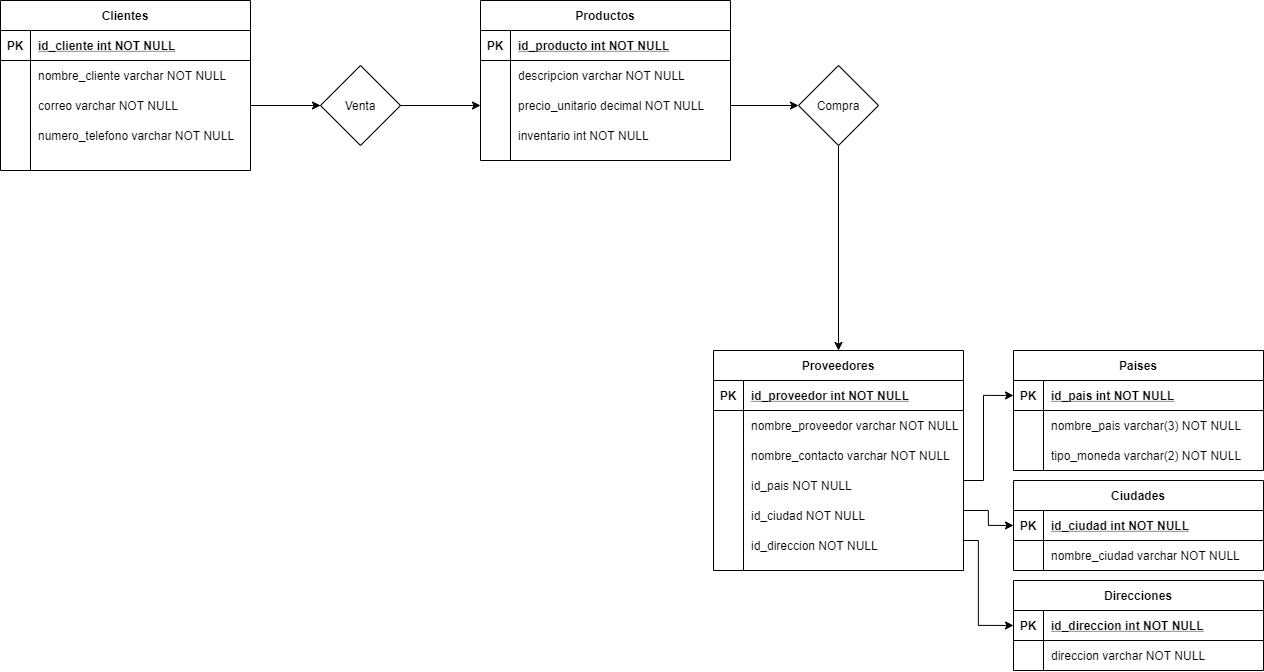

The diagram above was exported from draw.io. Its source (the exported page's mxGraphModel, read from the mxfile embedded in the PNG):
<mxGraphModel dx="2591" dy="1486" grid="1" gridSize="10" guides="1" tooltips="1" connect="1" arrows="1" fold="1" page="1" pageScale="1" pageWidth="850" pageHeight="1100" math="0" shadow="0" extFonts="Permanent Marker^https://fonts.googleapis.com/css?family=Permanent+Marker">
  <root>
    <mxCell id="0" />
    <mxCell id="1" parent="0" />
    <mxCell id="j1hkjRLKMp85_sPKMtzT-56" style="edgeStyle=orthogonalEdgeStyle;rounded=0;orthogonalLoop=1;jettySize=auto;html=1;entryX=0;entryY=0.5;entryDx=0;entryDy=0;" edge="1" parent="1" source="j1hkjRLKMp85_sPKMtzT-1" target="j1hkjRLKMp85_sPKMtzT-38">
      <mxGeometry relative="1" as="geometry">
        <Array as="points">
          <mxPoint x="1198" y="700" />
          <mxPoint x="1198" y="715" />
        </Array>
      </mxGeometry>
    </mxCell>
    <mxCell id="j1hkjRLKMp85_sPKMtzT-31" value="" style="shape=partialRectangle;overflow=hidden;connectable=0;fillColor=none;top=0;left=0;bottom=0;right=0;" vertex="1" parent="1">
      <mxGeometry x="923" y="660" width="30" height="30" as="geometry" />
    </mxCell>
    <mxCell id="j1hkjRLKMp85_sPKMtzT-32" value="id_pais NOT NULL" style="shape=partialRectangle;overflow=hidden;connectable=0;fillColor=none;top=0;left=0;bottom=0;right=0;align=left;spacingLeft=6;" vertex="1" parent="1">
      <mxGeometry x="953" y="660" width="220" height="30" as="geometry" />
    </mxCell>
    <mxCell id="j1hkjRLKMp85_sPKMtzT-33" value="id_ciudad NOT NULL" style="shape=partialRectangle;overflow=hidden;connectable=0;fillColor=none;top=0;left=0;bottom=0;right=0;align=left;spacingLeft=6;" vertex="1" parent="1">
      <mxGeometry x="953" y="690" width="220" height="30" as="geometry" />
    </mxCell>
    <mxCell id="j1hkjRLKMp85_sPKMtzT-35" value="id_direccion NOT NULL" style="shape=partialRectangle;overflow=hidden;connectable=0;fillColor=none;top=0;left=0;bottom=0;right=0;align=left;spacingLeft=6;" vertex="1" parent="1">
      <mxGeometry x="953" y="720" width="220" height="30" as="geometry" />
    </mxCell>
    <mxCell id="j1hkjRLKMp85_sPKMtzT-54" style="edgeStyle=orthogonalEdgeStyle;rounded=0;orthogonalLoop=1;jettySize=auto;html=1;entryX=0;entryY=0.5;entryDx=0;entryDy=0;" edge="1" parent="1" target="j1hkjRLKMp85_sPKMtzT-22">
      <mxGeometry relative="1" as="geometry">
        <mxPoint x="1173" y="670" as="sourcePoint" />
        <Array as="points">
          <mxPoint x="1193" y="670" />
          <mxPoint x="1193" y="585" />
        </Array>
      </mxGeometry>
    </mxCell>
    <mxCell id="j1hkjRLKMp85_sPKMtzT-57" style="edgeStyle=orthogonalEdgeStyle;rounded=0;orthogonalLoop=1;jettySize=auto;html=1;entryX=0;entryY=0.5;entryDx=0;entryDy=0;" edge="1" parent="1" target="j1hkjRLKMp85_sPKMtzT-48">
      <mxGeometry relative="1" as="geometry">
        <mxPoint x="1213" y="780" as="targetPoint" />
        <mxPoint x="1173" y="730" as="sourcePoint" />
        <Array as="points">
          <mxPoint x="1188" y="730" />
          <mxPoint x="1188" y="815" />
        </Array>
      </mxGeometry>
    </mxCell>
    <mxCell id="j1hkjRLKMp85_sPKMtzT-77" style="edgeStyle=none;rounded=0;orthogonalLoop=1;jettySize=auto;html=1;" edge="1" parent="1" source="j1hkjRLKMp85_sPKMtzT-58" target="j1hkjRLKMp85_sPKMtzT-1">
      <mxGeometry relative="1" as="geometry" />
    </mxCell>
    <mxCell id="j1hkjRLKMp85_sPKMtzT-58" value="Compra" style="rhombus;whiteSpace=wrap;html=1;" vertex="1" parent="1">
      <mxGeometry x="1008" y="255" width="80" height="80" as="geometry" />
    </mxCell>
    <mxCell id="j1hkjRLKMp85_sPKMtzT-85" style="edgeStyle=none;rounded=0;orthogonalLoop=1;jettySize=auto;html=1;exitX=0;exitY=0.5;exitDx=0;exitDy=0;" edge="1" parent="1" source="j1hkjRLKMp85_sPKMtzT-59" target="j1hkjRLKMp85_sPKMtzT-59">
      <mxGeometry relative="1" as="geometry">
        <Array as="points">
          <mxPoint x="460" y="295" />
        </Array>
      </mxGeometry>
    </mxCell>
    <mxCell id="j1hkjRLKMp85_sPKMtzT-59" value="Venta" style="rhombus;whiteSpace=wrap;html=1;" vertex="1" parent="1">
      <mxGeometry x="530" y="255" width="80" height="80" as="geometry" />
    </mxCell>
    <mxCell id="j1hkjRLKMp85_sPKMtzT-76" style="edgeStyle=none;rounded=0;orthogonalLoop=1;jettySize=auto;html=1;exitX=1;exitY=0.5;exitDx=0;exitDy=0;" edge="1" parent="1" source="j1hkjRLKMp85_sPKMtzT-67" target="j1hkjRLKMp85_sPKMtzT-58">
      <mxGeometry relative="1" as="geometry" />
    </mxCell>
    <mxCell id="j1hkjRLKMp85_sPKMtzT-78" style="edgeStyle=none;rounded=0;orthogonalLoop=1;jettySize=auto;html=1;exitX=1;exitY=0.5;exitDx=0;exitDy=0;entryX=0;entryY=0.5;entryDx=0;entryDy=0;" edge="1" parent="1" target="j1hkjRLKMp85_sPKMtzT-67">
      <mxGeometry relative="1" as="geometry">
        <mxPoint x="610" y="295" as="sourcePoint" />
      </mxGeometry>
    </mxCell>
    <mxCell id="j1hkjRLKMp85_sPKMtzT-1" value="Proveedores" style="shape=table;startSize=30;container=1;collapsible=1;childLayout=tableLayout;fixedRows=1;rowLines=0;fontStyle=1;align=center;resizeLast=1;" vertex="1" parent="1">
      <mxGeometry x="923" y="540" width="250" height="220" as="geometry" />
    </mxCell>
    <mxCell id="j1hkjRLKMp85_sPKMtzT-2" value="" style="shape=partialRectangle;collapsible=0;dropTarget=0;pointerEvents=0;fillColor=none;points=[[0,0.5],[1,0.5]];portConstraint=eastwest;top=0;left=0;right=0;bottom=1;" vertex="1" parent="j1hkjRLKMp85_sPKMtzT-1">
      <mxGeometry y="30" width="250" height="30" as="geometry" />
    </mxCell>
    <mxCell id="j1hkjRLKMp85_sPKMtzT-3" value="PK" style="shape=partialRectangle;overflow=hidden;connectable=0;fillColor=none;top=0;left=0;bottom=0;right=0;fontStyle=1;" vertex="1" parent="j1hkjRLKMp85_sPKMtzT-2">
      <mxGeometry width="30" height="30" as="geometry" />
    </mxCell>
    <mxCell id="j1hkjRLKMp85_sPKMtzT-4" value="id_proveedor int NOT NULL " style="shape=partialRectangle;overflow=hidden;connectable=0;fillColor=none;top=0;left=0;bottom=0;right=0;align=left;spacingLeft=6;fontStyle=5;" vertex="1" parent="j1hkjRLKMp85_sPKMtzT-2">
      <mxGeometry x="30" width="220" height="30" as="geometry" />
    </mxCell>
    <mxCell id="j1hkjRLKMp85_sPKMtzT-5" value="" style="shape=partialRectangle;collapsible=0;dropTarget=0;pointerEvents=0;fillColor=none;points=[[0,0.5],[1,0.5]];portConstraint=eastwest;top=0;left=0;right=0;bottom=0;" vertex="1" parent="j1hkjRLKMp85_sPKMtzT-1">
      <mxGeometry y="60" width="250" height="30" as="geometry" />
    </mxCell>
    <mxCell id="j1hkjRLKMp85_sPKMtzT-6" value="" style="shape=partialRectangle;overflow=hidden;connectable=0;fillColor=none;top=0;left=0;bottom=0;right=0;" vertex="1" parent="j1hkjRLKMp85_sPKMtzT-5">
      <mxGeometry width="30" height="30" as="geometry" />
    </mxCell>
    <mxCell id="j1hkjRLKMp85_sPKMtzT-7" value="nombre_proveedor varchar NOT NULL" style="shape=partialRectangle;overflow=hidden;connectable=0;fillColor=none;top=0;left=0;bottom=0;right=0;align=left;spacingLeft=6;" vertex="1" parent="j1hkjRLKMp85_sPKMtzT-5">
      <mxGeometry x="30" width="220" height="30" as="geometry" />
    </mxCell>
    <mxCell id="j1hkjRLKMp85_sPKMtzT-8" value="" style="shape=partialRectangle;collapsible=0;dropTarget=0;pointerEvents=0;fillColor=none;points=[[0,0.5],[1,0.5]];portConstraint=eastwest;top=0;left=0;right=0;bottom=0;" vertex="1" parent="j1hkjRLKMp85_sPKMtzT-1">
      <mxGeometry y="90" width="250" height="30" as="geometry" />
    </mxCell>
    <mxCell id="j1hkjRLKMp85_sPKMtzT-9" value="" style="shape=partialRectangle;overflow=hidden;connectable=0;fillColor=none;top=0;left=0;bottom=0;right=0;" vertex="1" parent="j1hkjRLKMp85_sPKMtzT-8">
      <mxGeometry width="30" height="30" as="geometry" />
    </mxCell>
    <mxCell id="j1hkjRLKMp85_sPKMtzT-10" value="nombre_contacto varchar NOT NULL" style="shape=partialRectangle;overflow=hidden;connectable=0;fillColor=none;top=0;left=0;bottom=0;right=0;align=left;spacingLeft=6;" vertex="1" parent="j1hkjRLKMp85_sPKMtzT-8">
      <mxGeometry x="30" width="220" height="30" as="geometry" />
    </mxCell>
    <mxCell id="j1hkjRLKMp85_sPKMtzT-21" value="Paises" style="shape=table;startSize=30;container=1;collapsible=1;childLayout=tableLayout;fixedRows=1;rowLines=0;fontStyle=1;align=center;resizeLast=1;" vertex="1" parent="1">
      <mxGeometry x="1223" y="540" width="250" height="120" as="geometry" />
    </mxCell>
    <mxCell id="j1hkjRLKMp85_sPKMtzT-22" value="" style="shape=partialRectangle;collapsible=0;dropTarget=0;pointerEvents=0;fillColor=none;points=[[0,0.5],[1,0.5]];portConstraint=eastwest;top=0;left=0;right=0;bottom=1;" vertex="1" parent="j1hkjRLKMp85_sPKMtzT-21">
      <mxGeometry y="30" width="250" height="30" as="geometry" />
    </mxCell>
    <mxCell id="j1hkjRLKMp85_sPKMtzT-23" value="PK" style="shape=partialRectangle;overflow=hidden;connectable=0;fillColor=none;top=0;left=0;bottom=0;right=0;fontStyle=1;" vertex="1" parent="j1hkjRLKMp85_sPKMtzT-22">
      <mxGeometry width="30" height="30" as="geometry" />
    </mxCell>
    <mxCell id="j1hkjRLKMp85_sPKMtzT-24" value="id_pais int NOT NULL " style="shape=partialRectangle;overflow=hidden;connectable=0;fillColor=none;top=0;left=0;bottom=0;right=0;align=left;spacingLeft=6;fontStyle=5;" vertex="1" parent="j1hkjRLKMp85_sPKMtzT-22">
      <mxGeometry x="30" width="220" height="30" as="geometry" />
    </mxCell>
    <mxCell id="j1hkjRLKMp85_sPKMtzT-25" value="" style="shape=partialRectangle;collapsible=0;dropTarget=0;pointerEvents=0;fillColor=none;points=[[0,0.5],[1,0.5]];portConstraint=eastwest;top=0;left=0;right=0;bottom=0;" vertex="1" parent="j1hkjRLKMp85_sPKMtzT-21">
      <mxGeometry y="60" width="250" height="30" as="geometry" />
    </mxCell>
    <mxCell id="j1hkjRLKMp85_sPKMtzT-26" value="" style="shape=partialRectangle;overflow=hidden;connectable=0;fillColor=none;top=0;left=0;bottom=0;right=0;" vertex="1" parent="j1hkjRLKMp85_sPKMtzT-25">
      <mxGeometry width="30" height="30" as="geometry" />
    </mxCell>
    <mxCell id="j1hkjRLKMp85_sPKMtzT-27" value="nombre_pais varchar(3) NOT NULL" style="shape=partialRectangle;overflow=hidden;connectable=0;fillColor=none;top=0;left=0;bottom=0;right=0;align=left;spacingLeft=6;" vertex="1" parent="j1hkjRLKMp85_sPKMtzT-25">
      <mxGeometry x="30" width="220" height="30" as="geometry" />
    </mxCell>
    <mxCell id="j1hkjRLKMp85_sPKMtzT-28" value="" style="shape=partialRectangle;collapsible=0;dropTarget=0;pointerEvents=0;fillColor=none;points=[[0,0.5],[1,0.5]];portConstraint=eastwest;top=0;left=0;right=0;bottom=0;" vertex="1" parent="j1hkjRLKMp85_sPKMtzT-21">
      <mxGeometry y="90" width="250" height="30" as="geometry" />
    </mxCell>
    <mxCell id="j1hkjRLKMp85_sPKMtzT-29" value="" style="shape=partialRectangle;overflow=hidden;connectable=0;fillColor=none;top=0;left=0;bottom=0;right=0;" vertex="1" parent="j1hkjRLKMp85_sPKMtzT-28">
      <mxGeometry width="30" height="30" as="geometry" />
    </mxCell>
    <mxCell id="j1hkjRLKMp85_sPKMtzT-30" value="tipo_moneda varchar(2) NOT NULL" style="shape=partialRectangle;overflow=hidden;connectable=0;fillColor=none;top=0;left=0;bottom=0;right=0;align=left;spacingLeft=6;" vertex="1" parent="j1hkjRLKMp85_sPKMtzT-28">
      <mxGeometry x="30" width="220" height="30" as="geometry" />
    </mxCell>
    <mxCell id="j1hkjRLKMp85_sPKMtzT-37" value="Ciudades" style="shape=table;startSize=30;container=1;collapsible=1;childLayout=tableLayout;fixedRows=1;rowLines=0;fontStyle=1;align=center;resizeLast=1;" vertex="1" parent="1">
      <mxGeometry x="1223" y="670" width="250" height="90" as="geometry" />
    </mxCell>
    <mxCell id="j1hkjRLKMp85_sPKMtzT-38" value="" style="shape=partialRectangle;collapsible=0;dropTarget=0;pointerEvents=0;fillColor=none;points=[[0,0.5],[1,0.5]];portConstraint=eastwest;top=0;left=0;right=0;bottom=1;" vertex="1" parent="j1hkjRLKMp85_sPKMtzT-37">
      <mxGeometry y="30" width="250" height="30" as="geometry" />
    </mxCell>
    <mxCell id="j1hkjRLKMp85_sPKMtzT-39" value="PK" style="shape=partialRectangle;overflow=hidden;connectable=0;fillColor=none;top=0;left=0;bottom=0;right=0;fontStyle=1;" vertex="1" parent="j1hkjRLKMp85_sPKMtzT-38">
      <mxGeometry width="30" height="30" as="geometry" />
    </mxCell>
    <mxCell id="j1hkjRLKMp85_sPKMtzT-40" value="id_ciudad int NOT NULL " style="shape=partialRectangle;overflow=hidden;connectable=0;fillColor=none;top=0;left=0;bottom=0;right=0;align=left;spacingLeft=6;fontStyle=5;" vertex="1" parent="j1hkjRLKMp85_sPKMtzT-38">
      <mxGeometry x="30" width="220" height="30" as="geometry" />
    </mxCell>
    <mxCell id="j1hkjRLKMp85_sPKMtzT-41" value="" style="shape=partialRectangle;collapsible=0;dropTarget=0;pointerEvents=0;fillColor=none;points=[[0,0.5],[1,0.5]];portConstraint=eastwest;top=0;left=0;right=0;bottom=0;" vertex="1" parent="j1hkjRLKMp85_sPKMtzT-37">
      <mxGeometry y="60" width="250" height="30" as="geometry" />
    </mxCell>
    <mxCell id="j1hkjRLKMp85_sPKMtzT-42" value="" style="shape=partialRectangle;overflow=hidden;connectable=0;fillColor=none;top=0;left=0;bottom=0;right=0;" vertex="1" parent="j1hkjRLKMp85_sPKMtzT-41">
      <mxGeometry width="30" height="30" as="geometry" />
    </mxCell>
    <mxCell id="j1hkjRLKMp85_sPKMtzT-43" value="nombre_ciudad varchar NOT NULL" style="shape=partialRectangle;overflow=hidden;connectable=0;fillColor=none;top=0;left=0;bottom=0;right=0;align=left;spacingLeft=6;" vertex="1" parent="j1hkjRLKMp85_sPKMtzT-41">
      <mxGeometry x="30" width="220" height="30" as="geometry" />
    </mxCell>
    <mxCell id="j1hkjRLKMp85_sPKMtzT-47" value="Direcciones" style="shape=table;startSize=30;container=1;collapsible=1;childLayout=tableLayout;fixedRows=1;rowLines=0;fontStyle=1;align=center;resizeLast=1;" vertex="1" parent="1">
      <mxGeometry x="1223" y="770" width="250" height="90" as="geometry" />
    </mxCell>
    <mxCell id="j1hkjRLKMp85_sPKMtzT-48" value="" style="shape=partialRectangle;collapsible=0;dropTarget=0;pointerEvents=0;fillColor=none;points=[[0,0.5],[1,0.5]];portConstraint=eastwest;top=0;left=0;right=0;bottom=1;" vertex="1" parent="j1hkjRLKMp85_sPKMtzT-47">
      <mxGeometry y="30" width="250" height="30" as="geometry" />
    </mxCell>
    <mxCell id="j1hkjRLKMp85_sPKMtzT-49" value="PK" style="shape=partialRectangle;overflow=hidden;connectable=0;fillColor=none;top=0;left=0;bottom=0;right=0;fontStyle=1;" vertex="1" parent="j1hkjRLKMp85_sPKMtzT-48">
      <mxGeometry width="30" height="30" as="geometry" />
    </mxCell>
    <mxCell id="j1hkjRLKMp85_sPKMtzT-50" value="id_direccion int NOT NULL " style="shape=partialRectangle;overflow=hidden;connectable=0;fillColor=none;top=0;left=0;bottom=0;right=0;align=left;spacingLeft=6;fontStyle=5;" vertex="1" parent="j1hkjRLKMp85_sPKMtzT-48">
      <mxGeometry x="30" width="220" height="30" as="geometry" />
    </mxCell>
    <mxCell id="j1hkjRLKMp85_sPKMtzT-51" value="" style="shape=partialRectangle;collapsible=0;dropTarget=0;pointerEvents=0;fillColor=none;points=[[0,0.5],[1,0.5]];portConstraint=eastwest;top=0;left=0;right=0;bottom=0;" vertex="1" parent="j1hkjRLKMp85_sPKMtzT-47">
      <mxGeometry y="60" width="250" height="30" as="geometry" />
    </mxCell>
    <mxCell id="j1hkjRLKMp85_sPKMtzT-52" value="" style="shape=partialRectangle;overflow=hidden;connectable=0;fillColor=none;top=0;left=0;bottom=0;right=0;" vertex="1" parent="j1hkjRLKMp85_sPKMtzT-51">
      <mxGeometry width="30" height="30" as="geometry" />
    </mxCell>
    <mxCell id="j1hkjRLKMp85_sPKMtzT-53" value="direccion varchar NOT NULL" style="shape=partialRectangle;overflow=hidden;connectable=0;fillColor=none;top=0;left=0;bottom=0;right=0;align=left;spacingLeft=6;" vertex="1" parent="j1hkjRLKMp85_sPKMtzT-51">
      <mxGeometry x="30" width="220" height="30" as="geometry" />
    </mxCell>
    <mxCell id="j1hkjRLKMp85_sPKMtzT-60" value="Productos" style="shape=table;startSize=30;container=1;collapsible=1;childLayout=tableLayout;fixedRows=1;rowLines=0;fontStyle=1;align=center;resizeLast=1;" vertex="1" parent="1">
      <mxGeometry x="690" y="190" width="250" height="160" as="geometry" />
    </mxCell>
    <mxCell id="j1hkjRLKMp85_sPKMtzT-61" value="" style="shape=partialRectangle;collapsible=0;dropTarget=0;pointerEvents=0;fillColor=none;points=[[0,0.5],[1,0.5]];portConstraint=eastwest;top=0;left=0;right=0;bottom=1;" vertex="1" parent="j1hkjRLKMp85_sPKMtzT-60">
      <mxGeometry y="30" width="250" height="30" as="geometry" />
    </mxCell>
    <mxCell id="j1hkjRLKMp85_sPKMtzT-62" value="PK" style="shape=partialRectangle;overflow=hidden;connectable=0;fillColor=none;top=0;left=0;bottom=0;right=0;fontStyle=1;" vertex="1" parent="j1hkjRLKMp85_sPKMtzT-61">
      <mxGeometry width="30" height="30" as="geometry" />
    </mxCell>
    <mxCell id="j1hkjRLKMp85_sPKMtzT-63" value="id_producto int NOT NULL " style="shape=partialRectangle;overflow=hidden;connectable=0;fillColor=none;top=0;left=0;bottom=0;right=0;align=left;spacingLeft=6;fontStyle=5;" vertex="1" parent="j1hkjRLKMp85_sPKMtzT-61">
      <mxGeometry x="30" width="220" height="30" as="geometry" />
    </mxCell>
    <mxCell id="j1hkjRLKMp85_sPKMtzT-64" value="" style="shape=partialRectangle;collapsible=0;dropTarget=0;pointerEvents=0;fillColor=none;points=[[0,0.5],[1,0.5]];portConstraint=eastwest;top=0;left=0;right=0;bottom=0;" vertex="1" parent="j1hkjRLKMp85_sPKMtzT-60">
      <mxGeometry y="60" width="250" height="30" as="geometry" />
    </mxCell>
    <mxCell id="j1hkjRLKMp85_sPKMtzT-65" value="" style="shape=partialRectangle;overflow=hidden;connectable=0;fillColor=none;top=0;left=0;bottom=0;right=0;" vertex="1" parent="j1hkjRLKMp85_sPKMtzT-64">
      <mxGeometry width="30" height="30" as="geometry" />
    </mxCell>
    <mxCell id="j1hkjRLKMp85_sPKMtzT-66" value="descripcion varchar NOT NULL" style="shape=partialRectangle;overflow=hidden;connectable=0;fillColor=none;top=0;left=0;bottom=0;right=0;align=left;spacingLeft=6;" vertex="1" parent="j1hkjRLKMp85_sPKMtzT-64">
      <mxGeometry x="30" width="220" height="30" as="geometry" />
    </mxCell>
    <mxCell id="j1hkjRLKMp85_sPKMtzT-67" value="" style="shape=partialRectangle;collapsible=0;dropTarget=0;pointerEvents=0;fillColor=none;points=[[0,0.5],[1,0.5]];portConstraint=eastwest;top=0;left=0;right=0;bottom=0;" vertex="1" parent="j1hkjRLKMp85_sPKMtzT-60">
      <mxGeometry y="90" width="250" height="30" as="geometry" />
    </mxCell>
    <mxCell id="j1hkjRLKMp85_sPKMtzT-68" value="" style="shape=partialRectangle;overflow=hidden;connectable=0;fillColor=none;top=0;left=0;bottom=0;right=0;" vertex="1" parent="j1hkjRLKMp85_sPKMtzT-67">
      <mxGeometry width="30" height="30" as="geometry" />
    </mxCell>
    <mxCell id="j1hkjRLKMp85_sPKMtzT-69" value="precio_unitario decimal NOT NULL" style="shape=partialRectangle;overflow=hidden;connectable=0;fillColor=none;top=0;left=0;bottom=0;right=0;align=left;spacingLeft=6;" vertex="1" parent="j1hkjRLKMp85_sPKMtzT-67">
      <mxGeometry x="30" width="220" height="30" as="geometry" />
    </mxCell>
    <mxCell id="j1hkjRLKMp85_sPKMtzT-73" value="" style="shape=partialRectangle;collapsible=0;dropTarget=0;pointerEvents=0;fillColor=none;points=[[0,0.5],[1,0.5]];portConstraint=eastwest;top=0;left=0;right=0;bottom=0;" vertex="1" parent="j1hkjRLKMp85_sPKMtzT-60">
      <mxGeometry y="120" width="250" height="30" as="geometry" />
    </mxCell>
    <mxCell id="j1hkjRLKMp85_sPKMtzT-74" value="" style="shape=partialRectangle;overflow=hidden;connectable=0;fillColor=none;top=0;left=0;bottom=0;right=0;" vertex="1" parent="j1hkjRLKMp85_sPKMtzT-73">
      <mxGeometry width="30" height="30" as="geometry" />
    </mxCell>
    <mxCell id="j1hkjRLKMp85_sPKMtzT-75" value="inventario int NOT NULL" style="shape=partialRectangle;overflow=hidden;connectable=0;fillColor=none;top=0;left=0;bottom=0;right=0;align=left;spacingLeft=6;" vertex="1" parent="j1hkjRLKMp85_sPKMtzT-73">
      <mxGeometry x="30" width="220" height="30" as="geometry" />
    </mxCell>
    <mxCell id="C-vyLk0tnHw3VtMMgP7b-23" value="Clientes" style="shape=table;startSize=30;container=1;collapsible=1;childLayout=tableLayout;fixedRows=1;rowLines=0;fontStyle=1;align=center;resizeLast=1;" parent="1" vertex="1">
      <mxGeometry x="210" y="190" width="250" height="170" as="geometry" />
    </mxCell>
    <mxCell id="C-vyLk0tnHw3VtMMgP7b-24" value="" style="shape=partialRectangle;collapsible=0;dropTarget=0;pointerEvents=0;fillColor=none;points=[[0,0.5],[1,0.5]];portConstraint=eastwest;top=0;left=0;right=0;bottom=1;" parent="C-vyLk0tnHw3VtMMgP7b-23" vertex="1">
      <mxGeometry y="30" width="250" height="30" as="geometry" />
    </mxCell>
    <mxCell id="C-vyLk0tnHw3VtMMgP7b-25" value="PK" style="shape=partialRectangle;overflow=hidden;connectable=0;fillColor=none;top=0;left=0;bottom=0;right=0;fontStyle=1;" parent="C-vyLk0tnHw3VtMMgP7b-24" vertex="1">
      <mxGeometry width="30" height="30" as="geometry" />
    </mxCell>
    <mxCell id="C-vyLk0tnHw3VtMMgP7b-26" value="id_cliente int NOT NULL " style="shape=partialRectangle;overflow=hidden;connectable=0;fillColor=none;top=0;left=0;bottom=0;right=0;align=left;spacingLeft=6;fontStyle=5;" parent="C-vyLk0tnHw3VtMMgP7b-24" vertex="1">
      <mxGeometry x="30" width="220" height="30" as="geometry" />
    </mxCell>
    <mxCell id="C-vyLk0tnHw3VtMMgP7b-27" value="" style="shape=partialRectangle;collapsible=0;dropTarget=0;pointerEvents=0;fillColor=none;points=[[0,0.5],[1,0.5]];portConstraint=eastwest;top=0;left=0;right=0;bottom=0;" parent="C-vyLk0tnHw3VtMMgP7b-23" vertex="1">
      <mxGeometry y="60" width="250" height="30" as="geometry" />
    </mxCell>
    <mxCell id="C-vyLk0tnHw3VtMMgP7b-28" value="" style="shape=partialRectangle;overflow=hidden;connectable=0;fillColor=none;top=0;left=0;bottom=0;right=0;" parent="C-vyLk0tnHw3VtMMgP7b-27" vertex="1">
      <mxGeometry width="30" height="30" as="geometry" />
    </mxCell>
    <mxCell id="C-vyLk0tnHw3VtMMgP7b-29" value="nombre_cliente varchar NOT NULL" style="shape=partialRectangle;overflow=hidden;connectable=0;fillColor=none;top=0;left=0;bottom=0;right=0;align=left;spacingLeft=6;" parent="C-vyLk0tnHw3VtMMgP7b-27" vertex="1">
      <mxGeometry x="30" width="220" height="30" as="geometry" />
    </mxCell>
    <mxCell id="j1hkjRLKMp85_sPKMtzT-79" value="" style="shape=partialRectangle;collapsible=0;dropTarget=0;pointerEvents=0;fillColor=none;points=[[0,0.5],[1,0.5]];portConstraint=eastwest;top=0;left=0;right=0;bottom=0;" vertex="1" parent="C-vyLk0tnHw3VtMMgP7b-23">
      <mxGeometry y="90" width="250" height="30" as="geometry" />
    </mxCell>
    <mxCell id="j1hkjRLKMp85_sPKMtzT-80" value="" style="shape=partialRectangle;overflow=hidden;connectable=0;fillColor=none;top=0;left=0;bottom=0;right=0;" vertex="1" parent="j1hkjRLKMp85_sPKMtzT-79">
      <mxGeometry width="30" height="30" as="geometry" />
    </mxCell>
    <mxCell id="j1hkjRLKMp85_sPKMtzT-81" value="correo varchar NOT NULL" style="shape=partialRectangle;overflow=hidden;connectable=0;fillColor=none;top=0;left=0;bottom=0;right=0;align=left;spacingLeft=6;" vertex="1" parent="j1hkjRLKMp85_sPKMtzT-79">
      <mxGeometry x="30" width="220" height="30" as="geometry" />
    </mxCell>
    <mxCell id="j1hkjRLKMp85_sPKMtzT-82" value="" style="shape=partialRectangle;collapsible=0;dropTarget=0;pointerEvents=0;fillColor=none;points=[[0,0.5],[1,0.5]];portConstraint=eastwest;top=0;left=0;right=0;bottom=0;" vertex="1" parent="C-vyLk0tnHw3VtMMgP7b-23">
      <mxGeometry y="120" width="250" height="30" as="geometry" />
    </mxCell>
    <mxCell id="j1hkjRLKMp85_sPKMtzT-83" value="" style="shape=partialRectangle;overflow=hidden;connectable=0;fillColor=none;top=0;left=0;bottom=0;right=0;" vertex="1" parent="j1hkjRLKMp85_sPKMtzT-82">
      <mxGeometry width="30" height="30" as="geometry" />
    </mxCell>
    <mxCell id="j1hkjRLKMp85_sPKMtzT-84" value="numero_telefono varchar NOT NULL" style="shape=partialRectangle;overflow=hidden;connectable=0;fillColor=none;top=0;left=0;bottom=0;right=0;align=left;spacingLeft=6;" vertex="1" parent="j1hkjRLKMp85_sPKMtzT-82">
      <mxGeometry x="30" width="220" height="30" as="geometry" />
    </mxCell>
  </root>
</mxGraphModel>